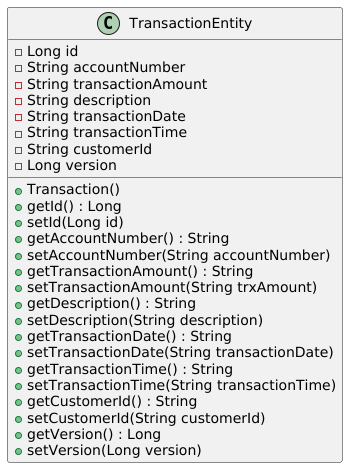

The diagram above was rendered by PlantUML. Its source (embedded in the PNG):
@startuml
'https://plantuml.com/class-diagram

class TransactionEntity {
    - Long id
    - String accountNumber
    - String transactionAmount
    - String description
    - String transactionDate
    - String transactionTime
    - String customerId
    - Long version
    + Transaction()
    + getId() : Long
    + setId(Long id)
    + getAccountNumber() : String
    + setAccountNumber(String accountNumber)
    + getTransactionAmount() : String
    + setTransactionAmount(String trxAmount)
    + getDescription() : String
    + setDescription(String description)
    + getTransactionDate() : String
    + setTransactionDate(String transactionDate)
    + getTransactionTime() : String
    + setTransactionTime(String transactionTime)
    + getCustomerId() : String
    + setCustomerId(String customerId)
    + getVersion() : Long
    + setVersion(Long version)
}


@enduml